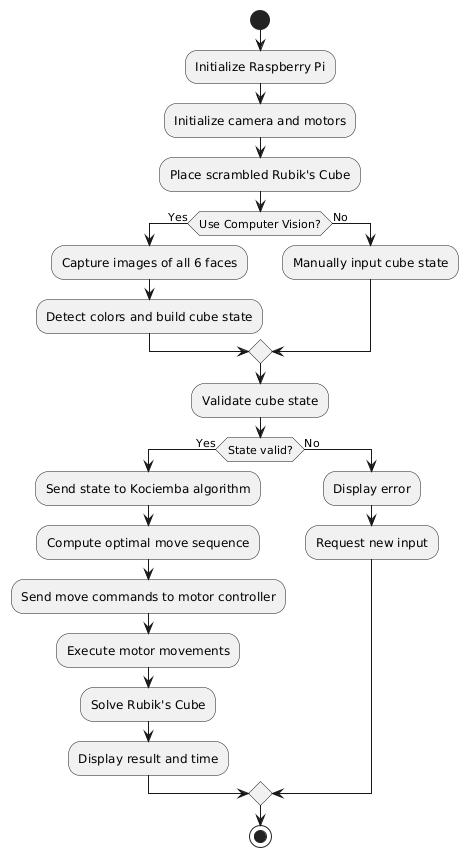

The diagram above was rendered by PlantUML. Its source (embedded in the PNG):
@startuml
start

:Initialize Raspberry Pi;
:Initialize camera and motors;
:Place scrambled Rubik's Cube;

if (Use Computer Vision?) then (Yes)
  :Capture images of all 6 faces;
  :Detect colors and build cube state;
else (No)
  :Manually input cube state;
endif

:Validate cube state;

if (State valid?) then (Yes)
  :Send state to Kociemba algorithm;
  :Compute optimal move sequence;
  :Send move commands to motor controller;
  :Execute motor movements;
  :Solve Rubik's Cube;
  :Display result and time;
else (No)
  :Display error;
  :Request new input;
endif

stop
@enduml